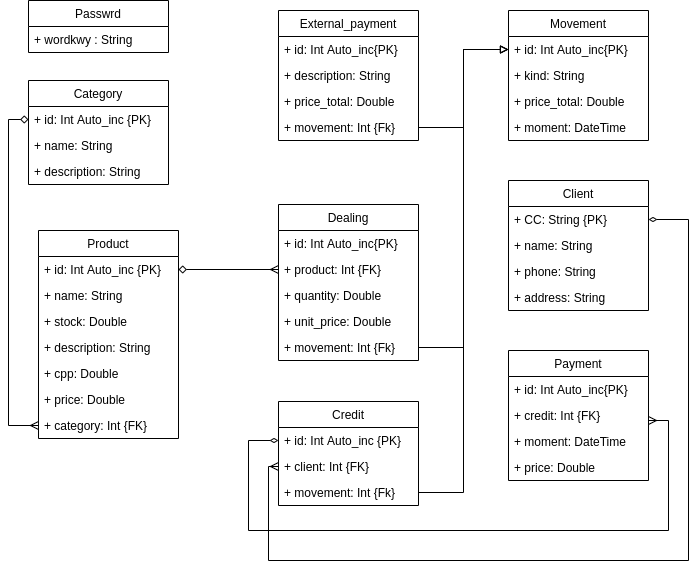

The diagram above was exported from draw.io. Its source (the exported page's mxGraphModel, read from the mxfile embedded in the PNG):
<mxGraphModel dx="852" dy="500" grid="1" gridSize="10" guides="1" tooltips="1" connect="1" arrows="1" fold="1" page="1" pageScale="1" pageWidth="827" pageHeight="1169" math="0" shadow="0">
  <root>
    <mxCell id="WIyWlLk6GJQsqaUBKTNV-0" />
    <mxCell id="WIyWlLk6GJQsqaUBKTNV-1" parent="WIyWlLk6GJQsqaUBKTNV-0" />
    <mxCell id="XfXCWt_0rxjV0RA-a2Ux-0" value="Passwrd" style="swimlane;fontStyle=0;childLayout=stackLayout;horizontal=1;startSize=26;fillColor=none;horizontalStack=0;resizeParent=1;resizeParentMax=0;resizeLast=0;collapsible=1;marginBottom=0;" parent="WIyWlLk6GJQsqaUBKTNV-1" vertex="1">
      <mxGeometry x="40" y="80" width="140" height="52" as="geometry" />
    </mxCell>
    <mxCell id="XfXCWt_0rxjV0RA-a2Ux-1" value="+ wordkwy : String" style="text;strokeColor=none;fillColor=none;align=left;verticalAlign=top;spacingLeft=4;spacingRight=4;overflow=hidden;rotatable=0;points=[[0,0.5],[1,0.5]];portConstraint=eastwest;" parent="XfXCWt_0rxjV0RA-a2Ux-0" vertex="1">
      <mxGeometry y="26" width="140" height="26" as="geometry" />
    </mxCell>
    <mxCell id="XfXCWt_0rxjV0RA-a2Ux-4" value="Category" style="swimlane;fontStyle=0;childLayout=stackLayout;horizontal=1;startSize=26;fillColor=none;horizontalStack=0;resizeParent=1;resizeParentMax=0;resizeLast=0;collapsible=1;marginBottom=0;" parent="WIyWlLk6GJQsqaUBKTNV-1" vertex="1">
      <mxGeometry x="40" y="160" width="140" height="104" as="geometry" />
    </mxCell>
    <mxCell id="XfXCWt_0rxjV0RA-a2Ux-5" value="+ id: Int Auto_inc {PK}" style="text;strokeColor=none;fillColor=none;align=left;verticalAlign=top;spacingLeft=4;spacingRight=4;overflow=hidden;rotatable=0;points=[[0,0.5],[1,0.5]];portConstraint=eastwest;" parent="XfXCWt_0rxjV0RA-a2Ux-4" vertex="1">
      <mxGeometry y="26" width="140" height="26" as="geometry" />
    </mxCell>
    <mxCell id="XfXCWt_0rxjV0RA-a2Ux-6" value="+ name: String" style="text;strokeColor=none;fillColor=none;align=left;verticalAlign=top;spacingLeft=4;spacingRight=4;overflow=hidden;rotatable=0;points=[[0,0.5],[1,0.5]];portConstraint=eastwest;" parent="XfXCWt_0rxjV0RA-a2Ux-4" vertex="1">
      <mxGeometry y="52" width="140" height="26" as="geometry" />
    </mxCell>
    <mxCell id="XfXCWt_0rxjV0RA-a2Ux-7" value="+ description: String" style="text;strokeColor=none;fillColor=none;align=left;verticalAlign=top;spacingLeft=4;spacingRight=4;overflow=hidden;rotatable=0;points=[[0,0.5],[1,0.5]];portConstraint=eastwest;" parent="XfXCWt_0rxjV0RA-a2Ux-4" vertex="1">
      <mxGeometry y="78" width="140" height="26" as="geometry" />
    </mxCell>
    <mxCell id="XfXCWt_0rxjV0RA-a2Ux-8" value="Product" style="swimlane;fontStyle=0;childLayout=stackLayout;horizontal=1;startSize=26;fillColor=none;horizontalStack=0;resizeParent=1;resizeParentMax=0;resizeLast=0;collapsible=1;marginBottom=0;" parent="WIyWlLk6GJQsqaUBKTNV-1" vertex="1">
      <mxGeometry x="50" y="310" width="140" height="208" as="geometry" />
    </mxCell>
    <mxCell id="XfXCWt_0rxjV0RA-a2Ux-9" value="+ id: Int Auto_inc {PK}" style="text;strokeColor=none;fillColor=none;align=left;verticalAlign=top;spacingLeft=4;spacingRight=4;overflow=hidden;rotatable=0;points=[[0,0.5],[1,0.5]];portConstraint=eastwest;" parent="XfXCWt_0rxjV0RA-a2Ux-8" vertex="1">
      <mxGeometry y="26" width="140" height="26" as="geometry" />
    </mxCell>
    <mxCell id="XfXCWt_0rxjV0RA-a2Ux-10" value="+ name: String" style="text;strokeColor=none;fillColor=none;align=left;verticalAlign=top;spacingLeft=4;spacingRight=4;overflow=hidden;rotatable=0;points=[[0,0.5],[1,0.5]];portConstraint=eastwest;" parent="XfXCWt_0rxjV0RA-a2Ux-8" vertex="1">
      <mxGeometry y="52" width="140" height="26" as="geometry" />
    </mxCell>
    <mxCell id="XfXCWt_0rxjV0RA-a2Ux-11" value="+ stock: Double " style="text;strokeColor=none;fillColor=none;align=left;verticalAlign=top;spacingLeft=4;spacingRight=4;overflow=hidden;rotatable=0;points=[[0,0.5],[1,0.5]];portConstraint=eastwest;" parent="XfXCWt_0rxjV0RA-a2Ux-8" vertex="1">
      <mxGeometry y="78" width="140" height="26" as="geometry" />
    </mxCell>
    <mxCell id="XfXCWt_0rxjV0RA-a2Ux-12" value="+ description: String" style="text;strokeColor=none;fillColor=none;align=left;verticalAlign=top;spacingLeft=4;spacingRight=4;overflow=hidden;rotatable=0;points=[[0,0.5],[1,0.5]];portConstraint=eastwest;" parent="XfXCWt_0rxjV0RA-a2Ux-8" vertex="1">
      <mxGeometry y="104" width="140" height="26" as="geometry" />
    </mxCell>
    <mxCell id="XfXCWt_0rxjV0RA-a2Ux-13" value="+ cpp: Double" style="text;strokeColor=none;fillColor=none;align=left;verticalAlign=top;spacingLeft=4;spacingRight=4;overflow=hidden;rotatable=0;points=[[0,0.5],[1,0.5]];portConstraint=eastwest;" parent="XfXCWt_0rxjV0RA-a2Ux-8" vertex="1">
      <mxGeometry y="130" width="140" height="26" as="geometry" />
    </mxCell>
    <mxCell id="XfXCWt_0rxjV0RA-a2Ux-14" value="+ price: Double" style="text;strokeColor=none;fillColor=none;align=left;verticalAlign=top;spacingLeft=4;spacingRight=4;overflow=hidden;rotatable=0;points=[[0,0.5],[1,0.5]];portConstraint=eastwest;" parent="XfXCWt_0rxjV0RA-a2Ux-8" vertex="1">
      <mxGeometry y="156" width="140" height="26" as="geometry" />
    </mxCell>
    <mxCell id="XfXCWt_0rxjV0RA-a2Ux-15" value="+ category: Int {FK}" style="text;strokeColor=none;fillColor=none;align=left;verticalAlign=top;spacingLeft=4;spacingRight=4;overflow=hidden;rotatable=0;points=[[0,0.5],[1,0.5]];portConstraint=eastwest;" parent="XfXCWt_0rxjV0RA-a2Ux-8" vertex="1">
      <mxGeometry y="182" width="140" height="26" as="geometry" />
    </mxCell>
    <mxCell id="XfXCWt_0rxjV0RA-a2Ux-20" value="Dealing" style="swimlane;fontStyle=0;childLayout=stackLayout;horizontal=1;startSize=26;fillColor=none;horizontalStack=0;resizeParent=1;resizeParentMax=0;resizeLast=0;collapsible=1;marginBottom=0;" parent="WIyWlLk6GJQsqaUBKTNV-1" vertex="1">
      <mxGeometry x="290" y="284" width="140" height="156" as="geometry" />
    </mxCell>
    <mxCell id="XfXCWt_0rxjV0RA-a2Ux-21" value="+ id: Int Auto_inc{PK}" style="text;strokeColor=none;fillColor=none;align=left;verticalAlign=top;spacingLeft=4;spacingRight=4;overflow=hidden;rotatable=0;points=[[0,0.5],[1,0.5]];portConstraint=eastwest;" parent="XfXCWt_0rxjV0RA-a2Ux-20" vertex="1">
      <mxGeometry y="26" width="140" height="26" as="geometry" />
    </mxCell>
    <mxCell id="XfXCWt_0rxjV0RA-a2Ux-22" value="+ product: Int {FK}" style="text;strokeColor=none;fillColor=none;align=left;verticalAlign=top;spacingLeft=4;spacingRight=4;overflow=hidden;rotatable=0;points=[[0,0.5],[1,0.5]];portConstraint=eastwest;" parent="XfXCWt_0rxjV0RA-a2Ux-20" vertex="1">
      <mxGeometry y="52" width="140" height="26" as="geometry" />
    </mxCell>
    <mxCell id="XfXCWt_0rxjV0RA-a2Ux-24" value="+ quantity: Double" style="text;strokeColor=none;fillColor=none;align=left;verticalAlign=top;spacingLeft=4;spacingRight=4;overflow=hidden;rotatable=0;points=[[0,0.5],[1,0.5]];portConstraint=eastwest;" parent="XfXCWt_0rxjV0RA-a2Ux-20" vertex="1">
      <mxGeometry y="78" width="140" height="26" as="geometry" />
    </mxCell>
    <mxCell id="XfXCWt_0rxjV0RA-a2Ux-25" value="+ unit_price: Double" style="text;strokeColor=none;fillColor=none;align=left;verticalAlign=top;spacingLeft=4;spacingRight=4;overflow=hidden;rotatable=0;points=[[0,0.5],[1,0.5]];portConstraint=eastwest;" parent="XfXCWt_0rxjV0RA-a2Ux-20" vertex="1">
      <mxGeometry y="104" width="140" height="26" as="geometry" />
    </mxCell>
    <mxCell id="XfXCWt_0rxjV0RA-a2Ux-26" value="+ movement: Int {Fk}" style="text;strokeColor=none;fillColor=none;align=left;verticalAlign=top;spacingLeft=4;spacingRight=4;overflow=hidden;rotatable=0;points=[[0,0.5],[1,0.5]];portConstraint=eastwest;" parent="XfXCWt_0rxjV0RA-a2Ux-20" vertex="1">
      <mxGeometry y="130" width="140" height="26" as="geometry" />
    </mxCell>
    <mxCell id="XfXCWt_0rxjV0RA-a2Ux-28" value="Movement" style="swimlane;fontStyle=0;childLayout=stackLayout;horizontal=1;startSize=26;fillColor=none;horizontalStack=0;resizeParent=1;resizeParentMax=0;resizeLast=0;collapsible=1;marginBottom=0;" parent="WIyWlLk6GJQsqaUBKTNV-1" vertex="1">
      <mxGeometry x="520" y="90" width="140" height="130" as="geometry" />
    </mxCell>
    <mxCell id="XfXCWt_0rxjV0RA-a2Ux-29" value="+ id: Int Auto_inc{PK}" style="text;strokeColor=none;fillColor=none;align=left;verticalAlign=top;spacingLeft=4;spacingRight=4;overflow=hidden;rotatable=0;points=[[0,0.5],[1,0.5]];portConstraint=eastwest;" parent="XfXCWt_0rxjV0RA-a2Ux-28" vertex="1">
      <mxGeometry y="26" width="140" height="26" as="geometry" />
    </mxCell>
    <mxCell id="XfXCWt_0rxjV0RA-a2Ux-30" value="+ kind: String" style="text;strokeColor=none;fillColor=none;align=left;verticalAlign=top;spacingLeft=4;spacingRight=4;overflow=hidden;rotatable=0;points=[[0,0.5],[1,0.5]];portConstraint=eastwest;" parent="XfXCWt_0rxjV0RA-a2Ux-28" vertex="1">
      <mxGeometry y="52" width="140" height="26" as="geometry" />
    </mxCell>
    <mxCell id="XfXCWt_0rxjV0RA-a2Ux-31" value="+ price_total: Double" style="text;strokeColor=none;fillColor=none;align=left;verticalAlign=top;spacingLeft=4;spacingRight=4;overflow=hidden;rotatable=0;points=[[0,0.5],[1,0.5]];portConstraint=eastwest;" parent="XfXCWt_0rxjV0RA-a2Ux-28" vertex="1">
      <mxGeometry y="78" width="140" height="26" as="geometry" />
    </mxCell>
    <mxCell id="XfXCWt_0rxjV0RA-a2Ux-32" value="+ moment: DateTime" style="text;strokeColor=none;fillColor=none;align=left;verticalAlign=top;spacingLeft=4;spacingRight=4;overflow=hidden;rotatable=0;points=[[0,0.5],[1,0.5]];portConstraint=eastwest;" parent="XfXCWt_0rxjV0RA-a2Ux-28" vertex="1">
      <mxGeometry y="104" width="140" height="26" as="geometry" />
    </mxCell>
    <mxCell id="XfXCWt_0rxjV0RA-a2Ux-33" value="External_payment" style="swimlane;fontStyle=0;childLayout=stackLayout;horizontal=1;startSize=26;fillColor=none;horizontalStack=0;resizeParent=1;resizeParentMax=0;resizeLast=0;collapsible=1;marginBottom=0;" parent="WIyWlLk6GJQsqaUBKTNV-1" vertex="1">
      <mxGeometry x="290" y="90" width="140" height="130" as="geometry" />
    </mxCell>
    <mxCell id="XfXCWt_0rxjV0RA-a2Ux-34" value="+ id: Int Auto_inc{PK}" style="text;strokeColor=none;fillColor=none;align=left;verticalAlign=top;spacingLeft=4;spacingRight=4;overflow=hidden;rotatable=0;points=[[0,0.5],[1,0.5]];portConstraint=eastwest;" parent="XfXCWt_0rxjV0RA-a2Ux-33" vertex="1">
      <mxGeometry y="26" width="140" height="26" as="geometry" />
    </mxCell>
    <mxCell id="XfXCWt_0rxjV0RA-a2Ux-35" value="+ description: String" style="text;strokeColor=none;fillColor=none;align=left;verticalAlign=top;spacingLeft=4;spacingRight=4;overflow=hidden;rotatable=0;points=[[0,0.5],[1,0.5]];portConstraint=eastwest;" parent="XfXCWt_0rxjV0RA-a2Ux-33" vertex="1">
      <mxGeometry y="52" width="140" height="26" as="geometry" />
    </mxCell>
    <mxCell id="XfXCWt_0rxjV0RA-a2Ux-36" value="+ price_total: Double" style="text;strokeColor=none;fillColor=none;align=left;verticalAlign=top;spacingLeft=4;spacingRight=4;overflow=hidden;rotatable=0;points=[[0,0.5],[1,0.5]];portConstraint=eastwest;" parent="XfXCWt_0rxjV0RA-a2Ux-33" vertex="1">
      <mxGeometry y="78" width="140" height="26" as="geometry" />
    </mxCell>
    <mxCell id="XfXCWt_0rxjV0RA-a2Ux-39" value="+ movement: Int {Fk}" style="text;strokeColor=none;fillColor=none;align=left;verticalAlign=top;spacingLeft=4;spacingRight=4;overflow=hidden;rotatable=0;points=[[0,0.5],[1,0.5]];portConstraint=eastwest;" parent="XfXCWt_0rxjV0RA-a2Ux-33" vertex="1">
      <mxGeometry y="104" width="140" height="26" as="geometry" />
    </mxCell>
    <mxCell id="8tvCaSnvwLJc1V-nTa5Q-0" value="Credit" style="swimlane;fontStyle=0;childLayout=stackLayout;horizontal=1;startSize=26;fillColor=none;horizontalStack=0;resizeParent=1;resizeParentMax=0;resizeLast=0;collapsible=1;marginBottom=0;" parent="WIyWlLk6GJQsqaUBKTNV-1" vertex="1">
      <mxGeometry x="290" y="481" width="140" height="104" as="geometry" />
    </mxCell>
    <mxCell id="8tvCaSnvwLJc1V-nTa5Q-1" value="+ id: Int Auto_inc {PK}" style="text;strokeColor=none;fillColor=none;align=left;verticalAlign=top;spacingLeft=4;spacingRight=4;overflow=hidden;rotatable=0;points=[[0,0.5],[1,0.5]];portConstraint=eastwest;" parent="8tvCaSnvwLJc1V-nTa5Q-0" vertex="1">
      <mxGeometry y="26" width="140" height="26" as="geometry" />
    </mxCell>
    <mxCell id="8tvCaSnvwLJc1V-nTa5Q-2" value="+ client: Int {FK}" style="text;strokeColor=none;fillColor=none;align=left;verticalAlign=top;spacingLeft=4;spacingRight=4;overflow=hidden;rotatable=0;points=[[0,0.5],[1,0.5]];portConstraint=eastwest;" parent="8tvCaSnvwLJc1V-nTa5Q-0" vertex="1">
      <mxGeometry y="52" width="140" height="26" as="geometry" />
    </mxCell>
    <mxCell id="8tvCaSnvwLJc1V-nTa5Q-4" value="+ movement: Int {Fk}" style="text;strokeColor=none;fillColor=none;align=left;verticalAlign=top;spacingLeft=4;spacingRight=4;overflow=hidden;rotatable=0;points=[[0,0.5],[1,0.5]];portConstraint=eastwest;" parent="8tvCaSnvwLJc1V-nTa5Q-0" vertex="1">
      <mxGeometry y="78" width="140" height="26" as="geometry" />
    </mxCell>
    <mxCell id="8tvCaSnvwLJc1V-nTa5Q-5" value="Client" style="swimlane;fontStyle=0;childLayout=stackLayout;horizontal=1;startSize=26;fillColor=none;horizontalStack=0;resizeParent=1;resizeParentMax=0;resizeLast=0;collapsible=1;marginBottom=0;" parent="WIyWlLk6GJQsqaUBKTNV-1" vertex="1">
      <mxGeometry x="520" y="260" width="140" height="130" as="geometry" />
    </mxCell>
    <mxCell id="8tvCaSnvwLJc1V-nTa5Q-6" value="+ CC: String {PK}" style="text;strokeColor=none;fillColor=none;align=left;verticalAlign=top;spacingLeft=4;spacingRight=4;overflow=hidden;rotatable=0;points=[[0,0.5],[1,0.5]];portConstraint=eastwest;" parent="8tvCaSnvwLJc1V-nTa5Q-5" vertex="1">
      <mxGeometry y="26" width="140" height="26" as="geometry" />
    </mxCell>
    <mxCell id="8tvCaSnvwLJc1V-nTa5Q-7" value="+ name: String" style="text;strokeColor=none;fillColor=none;align=left;verticalAlign=top;spacingLeft=4;spacingRight=4;overflow=hidden;rotatable=0;points=[[0,0.5],[1,0.5]];portConstraint=eastwest;" parent="8tvCaSnvwLJc1V-nTa5Q-5" vertex="1">
      <mxGeometry y="52" width="140" height="26" as="geometry" />
    </mxCell>
    <mxCell id="8tvCaSnvwLJc1V-nTa5Q-8" value="+ phone: String" style="text;strokeColor=none;fillColor=none;align=left;verticalAlign=top;spacingLeft=4;spacingRight=4;overflow=hidden;rotatable=0;points=[[0,0.5],[1,0.5]];portConstraint=eastwest;" parent="8tvCaSnvwLJc1V-nTa5Q-5" vertex="1">
      <mxGeometry y="78" width="140" height="26" as="geometry" />
    </mxCell>
    <mxCell id="8tvCaSnvwLJc1V-nTa5Q-9" value="+ address: String" style="text;strokeColor=none;fillColor=none;align=left;verticalAlign=top;spacingLeft=4;spacingRight=4;overflow=hidden;rotatable=0;points=[[0,0.5],[1,0.5]];portConstraint=eastwest;" parent="8tvCaSnvwLJc1V-nTa5Q-5" vertex="1">
      <mxGeometry y="104" width="140" height="26" as="geometry" />
    </mxCell>
    <mxCell id="8tvCaSnvwLJc1V-nTa5Q-10" value="Payment" style="swimlane;fontStyle=0;childLayout=stackLayout;horizontal=1;startSize=26;fillColor=none;horizontalStack=0;resizeParent=1;resizeParentMax=0;resizeLast=0;collapsible=1;marginBottom=0;" parent="WIyWlLk6GJQsqaUBKTNV-1" vertex="1">
      <mxGeometry x="520" y="430" width="140" height="130" as="geometry" />
    </mxCell>
    <mxCell id="8tvCaSnvwLJc1V-nTa5Q-15" value="+ id: Int Auto_inc{PK}" style="text;strokeColor=none;fillColor=none;align=left;verticalAlign=top;spacingLeft=4;spacingRight=4;overflow=hidden;rotatable=0;points=[[0,0.5],[1,0.5]];portConstraint=eastwest;" parent="8tvCaSnvwLJc1V-nTa5Q-10" vertex="1">
      <mxGeometry y="26" width="140" height="26" as="geometry" />
    </mxCell>
    <mxCell id="8tvCaSnvwLJc1V-nTa5Q-12" value="+ credit: Int {FK}" style="text;strokeColor=none;fillColor=none;align=left;verticalAlign=top;spacingLeft=4;spacingRight=4;overflow=hidden;rotatable=0;points=[[0,0.5],[1,0.5]];portConstraint=eastwest;" parent="8tvCaSnvwLJc1V-nTa5Q-10" vertex="1">
      <mxGeometry y="52" width="140" height="26" as="geometry" />
    </mxCell>
    <mxCell id="8tvCaSnvwLJc1V-nTa5Q-13" value="+ moment: DateTime" style="text;strokeColor=none;fillColor=none;align=left;verticalAlign=top;spacingLeft=4;spacingRight=4;overflow=hidden;rotatable=0;points=[[0,0.5],[1,0.5]];portConstraint=eastwest;" parent="8tvCaSnvwLJc1V-nTa5Q-10" vertex="1">
      <mxGeometry y="78" width="140" height="26" as="geometry" />
    </mxCell>
    <mxCell id="8tvCaSnvwLJc1V-nTa5Q-14" value="+ price: Double" style="text;strokeColor=none;fillColor=none;align=left;verticalAlign=top;spacingLeft=4;spacingRight=4;overflow=hidden;rotatable=0;points=[[0,0.5],[1,0.5]];portConstraint=eastwest;" parent="8tvCaSnvwLJc1V-nTa5Q-10" vertex="1">
      <mxGeometry y="104" width="140" height="26" as="geometry" />
    </mxCell>
    <mxCell id="8tvCaSnvwLJc1V-nTa5Q-16" style="edgeStyle=orthogonalEdgeStyle;rounded=0;orthogonalLoop=1;jettySize=auto;html=1;exitX=0;exitY=0.5;exitDx=0;exitDy=0;entryX=0;entryY=0.5;entryDx=0;entryDy=0;endArrow=diamond;endFill=0;startArrow=ERmany;startFill=0;" parent="WIyWlLk6GJQsqaUBKTNV-1" source="XfXCWt_0rxjV0RA-a2Ux-15" target="XfXCWt_0rxjV0RA-a2Ux-5" edge="1">
      <mxGeometry relative="1" as="geometry" />
    </mxCell>
    <mxCell id="8tvCaSnvwLJc1V-nTa5Q-17" style="edgeStyle=orthogonalEdgeStyle;rounded=0;orthogonalLoop=1;jettySize=auto;html=1;entryX=1;entryY=0.5;entryDx=0;entryDy=0;startArrow=ERmany;startFill=0;endArrow=diamond;endFill=0;" parent="WIyWlLk6GJQsqaUBKTNV-1" source="XfXCWt_0rxjV0RA-a2Ux-22" target="XfXCWt_0rxjV0RA-a2Ux-9" edge="1">
      <mxGeometry relative="1" as="geometry" />
    </mxCell>
    <mxCell id="8tvCaSnvwLJc1V-nTa5Q-18" style="edgeStyle=orthogonalEdgeStyle;rounded=0;orthogonalLoop=1;jettySize=auto;html=1;startArrow=none;startFill=0;endArrow=block;endFill=0;" parent="WIyWlLk6GJQsqaUBKTNV-1" source="8tvCaSnvwLJc1V-nTa5Q-4" target="XfXCWt_0rxjV0RA-a2Ux-29" edge="1">
      <mxGeometry relative="1" as="geometry" />
    </mxCell>
    <mxCell id="8tvCaSnvwLJc1V-nTa5Q-19" style="edgeStyle=orthogonalEdgeStyle;rounded=0;orthogonalLoop=1;jettySize=auto;html=1;startArrow=none;startFill=0;endArrow=block;endFill=0;" parent="WIyWlLk6GJQsqaUBKTNV-1" source="XfXCWt_0rxjV0RA-a2Ux-26" target="XfXCWt_0rxjV0RA-a2Ux-29" edge="1">
      <mxGeometry relative="1" as="geometry" />
    </mxCell>
    <mxCell id="8tvCaSnvwLJc1V-nTa5Q-20" style="edgeStyle=orthogonalEdgeStyle;rounded=0;orthogonalLoop=1;jettySize=auto;html=1;startArrow=none;startFill=0;endArrow=block;endFill=0;" parent="WIyWlLk6GJQsqaUBKTNV-1" source="XfXCWt_0rxjV0RA-a2Ux-39" target="XfXCWt_0rxjV0RA-a2Ux-29" edge="1">
      <mxGeometry relative="1" as="geometry" />
    </mxCell>
    <mxCell id="8tvCaSnvwLJc1V-nTa5Q-22" style="edgeStyle=orthogonalEdgeStyle;rounded=0;orthogonalLoop=1;jettySize=auto;html=1;startArrow=ERmany;startFill=0;endArrow=diamondThin;endFill=0;" parent="WIyWlLk6GJQsqaUBKTNV-1" source="8tvCaSnvwLJc1V-nTa5Q-12" target="8tvCaSnvwLJc1V-nTa5Q-1" edge="1">
      <mxGeometry relative="1" as="geometry">
        <Array as="points">
          <mxPoint x="680" y="500" />
          <mxPoint x="680" y="610" />
          <mxPoint x="260" y="610" />
          <mxPoint x="260" y="520" />
        </Array>
      </mxGeometry>
    </mxCell>
    <mxCell id="8tvCaSnvwLJc1V-nTa5Q-23" style="edgeStyle=orthogonalEdgeStyle;rounded=0;orthogonalLoop=1;jettySize=auto;html=1;entryX=1;entryY=0.5;entryDx=0;entryDy=0;startArrow=ERmany;startFill=0;endArrow=diamondThin;endFill=0;" parent="WIyWlLk6GJQsqaUBKTNV-1" source="8tvCaSnvwLJc1V-nTa5Q-2" target="8tvCaSnvwLJc1V-nTa5Q-6" edge="1">
      <mxGeometry relative="1" as="geometry">
        <Array as="points">
          <mxPoint x="280" y="546" />
          <mxPoint x="280" y="640" />
          <mxPoint x="700" y="640" />
          <mxPoint x="700" y="299" />
        </Array>
      </mxGeometry>
    </mxCell>
  </root>
</mxGraphModel>